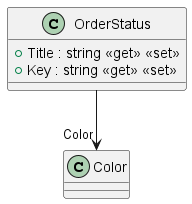

The diagram above was rendered by PlantUML. Its source (embedded in the PNG):
@startuml
class OrderStatus {
    + Title : string <<get>> <<set>>
    + Key : string <<get>> <<set>>
}
OrderStatus --> "Color" Color
@enduml